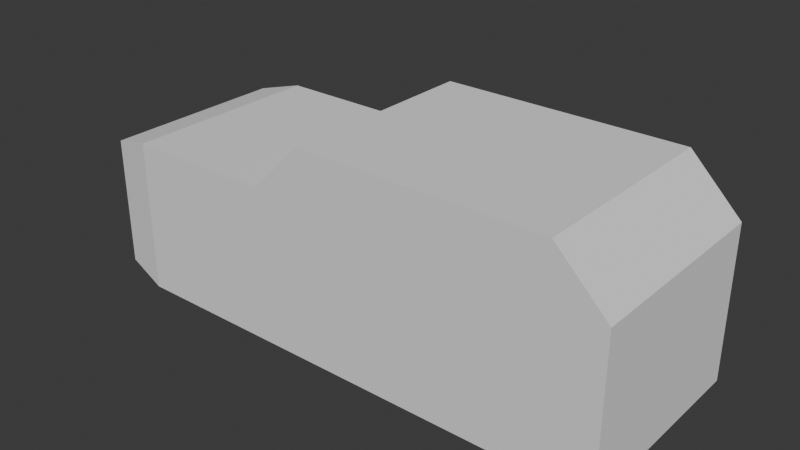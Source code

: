 # Source: car.blend  (saved by Blender 5.1.30; exported with 4.5.12 LTS)
import bpy
from mathutils import Matrix  # noqa: F401  (used for matrix-valued properties, if any)

bpy.ops.wm.read_factory_settings(use_empty=True)
scene = bpy.context.scene
scene.name = 'Scene'

# ---- collections
col_collection = bpy.data.collections.new('Collection'); scene.collection.children.link(col_collection)

# ---- world
world_world = bpy.data.worlds.new('World'); scene.world = world_world
world_world.use_nodes = True; world_world.node_tree.nodes.clear()
_N = world_world.node_tree.nodes; _L = world_world.node_tree.links
n0 = _N.new('ShaderNodeOutputWorld'); n0.name = 'World Output'; n0.location = (200, 100)
n1 = _N.new('ShaderNodeBackground'); n1.name = 'Background'; n1.location = (-200, 100)
n1.inputs[0].default_value = (0.05088, 0.05088, 0.05088, 1.0)
_L.new(n1.outputs[0], n0.inputs[0])
n0.is_active_output = True
world_world.color = (0.05088, 0.05088, 0.05088)
world_world.sun_shadow_jitter_overblur = 0.0

# ---- meshes
me_cube_001 = bpy.data.meshes.new('Cube.001')
me_cube_001.from_pydata([(-1.0, 1.0, -1.0), (-0.75, 1.0, 0.75), (-1.0, 0.5, -1.0), (-1.0, 0.0, -1.0), (-0.75, 0.0, 0.75), (-0.75, 0.5, 0.75), (-1.0, 1.0, 0.5), (-1.0, 1.0, 0.0), (-1.0, 1.0, -0.5), (0.5, 1.0, -1.0), (0.0, 1.0, -1.0), (-0.5, 1.0, -1.0), (-0.5, 1.0, 1.0), (0.0, 1.0, 1.0), (0.5, 1.0, 1.0), (2.389, 0.0, 0.5), (0.5, 0.5, 1.0), (0.5, 0.0, 1.0), (0.0, 0.5, 1.0), (0.0, 0.0, 1.0), (-0.5, 0.5, 1.0), (-0.5, 0.0, 1.0), (-0.5, 0.5, -1.0), (-0.5, 0.0, -1.0), (0.0, 0.5, -1.0), (0.0, 0.0, -1.0), (0.5, 0.5, -1.0), (0.5, 0.0, -1.0), (2.389, 1.0, -1.0), (0.5, 1.0, -0.5), (2.389, 1.0, 0.5), (2.389, 1.0, 0.0), (2.389, 1.0, -0.5), (2.389, 0.0, -1.0), (-0.5, 1.0, -0.5), (0.0, 1.0, -0.5), (1.889, 0.0, -1.0), (-0.5, 1.0, 0.0), (0.0, 1.0, 0.0), (0.5, 1.0, 0.0), (-0.5, 1.0, 0.5), (0.0, 1.0, 0.5), (0.5, 1.0, 0.5), (-1.0, 0.0, 0.5), (-1.0, 0.5, 0.5), (-2.912, 0.9249, -0.8874), (-2.912, 0.5, -0.8874), (-2.912, 0.0, -0.8874), (-2.912, 0.9249, 0.3874), (-2.912, 0.9249, -0.03753), (-2.912, 0.9249, -0.4625), (-2.912, 0.0, -0.03753), (-2.912, 0.5, -0.03753), (-2.912, 0.0, 0.3874), (-2.912, 0.5, 0.3874), (-2.912, 0.0, -0.4625), (-2.912, 0.5, -0.4625), (-2.474, 0.0, 0.5), (-2.474, 1.0, -0.5), (-2.474, 1.0, -1.0), (-2.474, 0.5, -1.0), (-2.474, 0.0, -1.0), (-2.474, 0.5, 0.5), (-2.474, 1.0, 0.5), (-2.474, 1.0, 0.0), (1.889, 0.5, -1.0), (1.889, 1.0, -1.0), (1.389, 1.0, 0.5), (1.389, 1.0, 0.0), (1.389, 1.0, -0.5), (1.389, 0.0, -1.0), (1.389, 0.5, -1.0), (1.889, 0.0, 0.5), (1.889, 1.0, -0.5), (2.389, 0.0, -0.5), (2.389, 0.5, 0.0), (1.889, 1.0, 0.0), (2.389, 0.5, -0.5), (1.889, 0.5, 0.5), (1.389, 0.0, 1.0), (2.389, 0.0, 0.0), (1.389, 0.5, 1.0), (1.889, 0.0, 1.0), (1.889, 0.5, 1.0), (2.389, 0.5, -1.0), (2.389, 0.5, 0.5), (1.889, 1.0, 0.5), (1.389, 1.0, 1.0), (1.389, 1.0, -1.0), (1.889, 1.0, 1.0)], [], [(44, 5, 1, 6), (84, 77, 74, 33), (14, 13, 18, 16), (16, 18, 19, 17), (13, 12, 20, 18), (18, 20, 21, 19), (12, 1, 5, 20), (20, 5, 4, 21), (0, 11, 22, 2), (2, 22, 23, 3), (11, 10, 24, 22), (22, 24, 25, 23), (10, 9, 26, 24), (24, 26, 27, 25), (32, 31, 75, 77), (89, 87, 81, 83), (0, 8, 34, 11), (11, 34, 35, 10), (10, 35, 29, 9), (8, 7, 37, 34), (34, 37, 38, 35), (35, 38, 39, 29), (7, 6, 40, 37), (37, 40, 41, 38), (38, 41, 42, 39), (6, 1, 12, 40), (40, 12, 13, 41), (41, 13, 14, 42), (43, 4, 5, 44), (58, 59, 45, 50), (59, 60, 46, 45), (60, 61, 47, 46), (62, 63, 48, 54), (63, 64, 49, 48), (52, 54, 48, 49), (64, 58, 50, 49), (51, 53, 54, 52), (57, 62, 54, 53), (46, 56, 50, 45), (47, 55, 56, 46), (56, 52, 49, 50), (55, 51, 52, 56), (43, 44, 62, 57), (7, 8, 58, 64), (6, 7, 64, 63), (44, 6, 63, 62), (2, 3, 61, 60), (0, 2, 60, 59), (8, 0, 59, 58), (67, 87, 89, 86), (83, 81, 79, 82), (16, 17, 79, 81), (9, 29, 69, 88), (14, 16, 81, 87), (42, 14, 87, 67), (29, 39, 68, 69), (75, 85, 15, 80), (31, 30, 85, 75), (77, 75, 80, 74), (86, 78, 85, 30), (65, 66, 28, 84), (78, 72, 15, 85), (78, 83, 82, 72), (86, 89, 83, 78), (88, 66, 65, 71), (71, 65, 36, 70), (88, 69, 73, 66), (30, 89, 86), (69, 68, 76, 73), (68, 67, 86, 76), (66, 73, 32, 28), (76, 86, 30, 31), (73, 76, 31, 32), (89, 30, 85, 83), (83, 85, 15, 82), (28, 32, 77, 84), (36, 65, 84, 33), (39, 42, 67, 68), (27, 26, 71, 70), (26, 9, 88, 71)])
_uv = me_cube_001.uv_layers.new(name='UVMap')
_uv.uv.foreach_set('vector', [0.5625, 0.1875, 0.625, 0.1875, 0.625, 0.25, 0.5625, 0.25, 0.375, 0.5625, 0.4375, 0.5625, 0.4375, 0.625, 0.375, 0.625, 0.6875, 0.5, 0.75, 0.5, 0.75, 0.5625, 0.6875, 0.5625, 0.6875, 0.5625, 0.75, 0.5625, 0.75, 0.625, 0.6875, 0.625, 0.75, 0.5, 0.8125, 0.5, 0.8125, 0.5625, 0.75, 0.5625, 0.75, 0.5625, 0.8125, 0.5625, 0.8125, 0.625, 0.75, 0.625, 0.8125, 0.5, 0.875, 0.5, 0.875, 0.5625, 0.8125, 0.5625, 0.8125, 0.5625, 0.875, 0.5625, 0.875, 0.625, 0.8125, 0.625, 0.125, 0.5, 0.1875, 0.5, 0.1875, 0.5625, 0.125, 0.5625, 0.125, 0.5625, 0.1875, 0.5625, 0.1875, 0.625, 0.125, 0.625, 0.1875, 0.5, 0.25, 0.5, 0.25, 0.5625, 0.1875, 0.5625, 0.1875, 0.5625, 0.25, 0.5625, 0.25, 0.625, 0.1875, 0.625, 0.25, 0.5, 0.3125, 0.5, 0.3125, 0.5625, 0.25, 0.5625, 0.25, 0.5625, 0.3125, 0.5625, 0.3125, 0.625, 0.25, 0.625, 0.4375, 0.5, 0.5, 0.5, 0.5, 0.5625, 0.4375, 0.5625, 0.625, 0.5, 0.6875, 0.5, 0.6875, 0.5625, 0.625, 0.5625, 0.375, 0.25, 0.4375, 0.25, 0.4375, 0.3125, 0.375, 0.3125, 0.375, 0.3125, 0.4375, 0.3125, 0.4375, 0.375, 0.375, 0.375, 0.375, 0.375, 0.4375, 0.375, 0.4375, 0.4375, 0.375, 0.4375, 0.4375, 0.25, 0.5, 0.25, 0.5, 0.3125, 0.4375, 0.3125, 0.4375, 0.3125, 0.5, 0.3125, 0.5, 0.375, 0.4375, 0.375, 0.4375, 0.375, 0.5, 0.375, 0.5, 0.4375, 0.4375, 0.4375, 0.5, 0.25, 0.5625, 0.25, 0.5625, 0.3125, 0.5, 0.3125, 0.5, 0.3125, 0.5625, 0.3125, 0.5625, 0.375, 0.5, 0.375, 0.5, 0.375, 0.5625, 0.375, 0.5625, 0.4375, 0.5, 0.4375, 0.5625, 0.25, 0.625, 0.25, 0.625, 0.3125, 0.5625, 0.3125, 0.5625, 0.3125, 0.625, 0.3125, 0.625, 0.375, 0.5625, 0.375, 0.5625, 0.375, 0.625, 0.375, 0.625, 0.4375, 0.5625, 0.4375, 0.5625, 0.125, 0.625, 0.125, 0.625, 0.1875, 0.5625, 0.1875, 0.4375, 0.25, 0.375, 0.25, 0.375, 0.25, 0.4375, 0.25, 0.125, 0.5, 0.125, 0.5625, 0.125, 0.5625, 0.125, 0.5, 0.125, 0.5625, 0.125, 0.625, 0.125, 0.625, 0.125, 0.5625, 0.5625, 0.1875, 0.5625, 0.25, 0.5625, 0.25, 0.5625, 0.1875, 0.5625, 0.25, 0.5, 0.25, 0.5, 0.25, 0.5625, 0.25, 0.5, 0.1875, 0.5625, 0.1875, 0.5625, 0.25, 0.5, 0.25, 0.5, 0.25, 0.4375, 0.25, 0.4375, 0.25, 0.5, 0.25, 0.5, 0.125, 0.5625, 0.125, 0.5625, 0.1875, 0.5, 0.1875, 0.5625, 0.125, 0.5625, 0.1875, 0.5625, 0.1875, 0.5625, 0.125, 0.375, 0.1875, 0.4375, 0.1875, 0.4375, 0.25, 0.375, 0.25, 0.375, 0.125, 0.4375, 0.125, 0.4375, 0.1875, 0.375, 0.1875, 0.4375, 0.1875, 0.5, 0.1875, 0.5, 0.25, 0.4375, 0.25, 0.4375, 0.125, 0.5, 0.125, 0.5, 0.1875, 0.4375, 0.1875, 0.5625, 0.125, 0.5625, 0.1875, 0.5625, 0.1875, 0.5625, 0.125, 0.5, 0.25, 0.4375, 0.25, 0.4375, 0.25, 0.5, 0.25, 0.5625, 0.25, 0.5, 0.25, 0.5, 0.25, 0.5625, 0.25, 0.5625, 0.1875, 0.5625, 0.25, 0.5625, 0.25, 0.5625, 0.1875, 0.125, 0.5625, 0.125, 0.625, 0.125, 0.625, 0.125, 0.5625, 0.125, 0.5, 0.125, 0.5625, 0.125, 0.5625, 0.125, 0.5, 0.4375, 0.25, 0.375, 0.25, 0.375, 0.25, 0.4375, 0.25, 0.5625, 0.4375, 0.625, 0.4375, 0.625, 0.5, 0.5625, 0.5, 0.625, 0.5625, 0.6875, 0.5625, 0.6875, 0.625, 0.625, 0.625, 0.6875, 0.5625, 0.6875, 0.625, 0.6875, 0.625, 0.6875, 0.5625, 0.375, 0.4375, 0.4375, 0.4375, 0.4375, 0.4375, 0.375, 0.4375, 0.6875, 0.5, 0.6875, 0.5625, 0.6875, 0.5625, 0.6875, 0.5, 0.5625, 0.4375, 0.625, 0.4375, 0.625, 0.4375, 0.5625, 0.4375, 0.4375, 0.4375, 0.5, 0.4375, 0.5, 0.4375, 0.4375, 0.4375, 0.5, 0.5625, 0.5625, 0.5625, 0.5625, 0.625, 0.5, 0.625, 0.5, 0.5, 0.5625, 0.5, 0.5625, 0.5625, 0.5, 0.5625, 0.4375, 0.5625, 0.5, 0.5625, 0.5, 0.625, 0.4375, 0.625, 0.5625, 0.5, 0.5625, 0.5625, 0.5625, 0.5625, 0.5625, 0.5, 0.375, 0.5625, 0.375, 0.5, 0.375, 0.5, 0.375, 0.5625, 0.5625, 0.5625, 0.5625, 0.625, 0.5625, 0.625, 0.5625, 0.5625, 0.5625, 0.5625, 0.625, 0.5625, 0.625, 0.625, 0.5625, 0.625, 0.5625, 0.5, 0.625, 0.5, 0.625, 0.5625, 0.5625, 0.5625, 0.3125, 0.5, 0.375, 0.5, 0.375, 0.5625, 0.3125, 0.5625, 0.3125, 0.5625, 0.375, 0.5625, 0.375, 0.625, 0.3125, 0.625, 0.375, 0.4375, 0.4375, 0.4375, 0.4375, 0.5, 0.375, 0.5, 0.0, 0.0, 0.0, 0.0, 0.0, 0.0, 0.4375, 0.4375, 0.5, 0.4375, 0.5, 0.5, 0.4375, 0.5, 0.5, 0.4375, 0.5625, 0.4375, 0.5625, 0.5, 0.5, 0.5, 0.375, 0.5, 0.4375, 0.5, 0.4375, 0.5, 0.375, 0.5, 0.5, 0.5, 0.5625, 0.5, 0.5625, 0.5, 0.5, 0.5, 0.4375, 0.5, 0.5, 0.5, 0.5, 0.5, 0.4375, 0.5, 0.0, 0.0, 0.0, 0.0, 0.0, 0.0, 0.0, 0.0, 0.0, 0.0, 0.0, 0.0, 0.0, 0.0, 0.0, 0.0, 0.375, 0.5, 0.4375, 0.5, 0.4375, 0.5625, 0.375, 0.5625, 0.375, 0.625, 0.375, 0.5625, 0.375, 0.5625, 0.375, 0.625, 0.5, 0.4375, 0.5625, 0.4375, 0.5625, 0.4375, 0.5, 0.4375, 0.3125, 0.625, 0.3125, 0.5625, 0.3125, 0.5625, 0.3125, 0.625, 0.3125, 0.5625, 0.3125, 0.5, 0.3125, 0.5, 0.3125, 0.5625])
me_cube_001.update()

# ---- objects
ob_cube = bpy.data.objects.new('Cube', me_cube_001)

# ---- transforms, parenting, visibility, modifiers, constraints
ob_cube.location = (0.0, 0.0, 0.0)
_m = ob_cube.modifiers.new('Mirror', 'MIRROR')
_m.use_axis = (False, True, False)
_m.use_clip = True

# ---- collection membership
col_collection.objects.link(ob_cube)

# ---- scene / render settings (as saved in the file)
scene.frame_start = 1; scene.frame_end = 250; scene.frame_set(0)
scene.render.engine = 'BLENDER_EEVEE_NEXT'
scene.render.bake_bias = 0.0
scene.render.bake_samples = 0
scene.cycles.sampling_pattern = 'TABULATED_SOBOL'
scene.eevee.use_volume_custom_range = False
bpy.context.view_layer.update()

# ---- added for rendering (the .blend has no active camera and no usable light): camera, sun
cam_auto = bpy.data.cameras.new('AutoCamera')
cam_auto.lens = 50.0
cam_auto.sensor_width = 36.0
cam_auto.clip_end = 1000.0
ob_auto_camera = bpy.data.objects.new('AutoCamera', cam_auto)
scene.collection.objects.link(ob_auto_camera)
ob_auto_camera.location = (5.29734, -6.67049, 4.44699)
ob_auto_camera.rotation_euler = (1.09748, -7.21219e-08, 0.694738)
scene.camera = ob_auto_camera
light_auto_sun = bpy.data.lights.new('AutoSun', 'SUN')
light_auto_sun.energy = 3.0
light_auto_sun.angle = 0.0523599
ob_auto_sun = bpy.data.objects.new('AutoSun', light_auto_sun)
scene.collection.objects.link(ob_auto_sun)
ob_auto_sun.rotation_euler = (0.872665, 0.174533, 0.523599)
bpy.context.view_layer.update()
